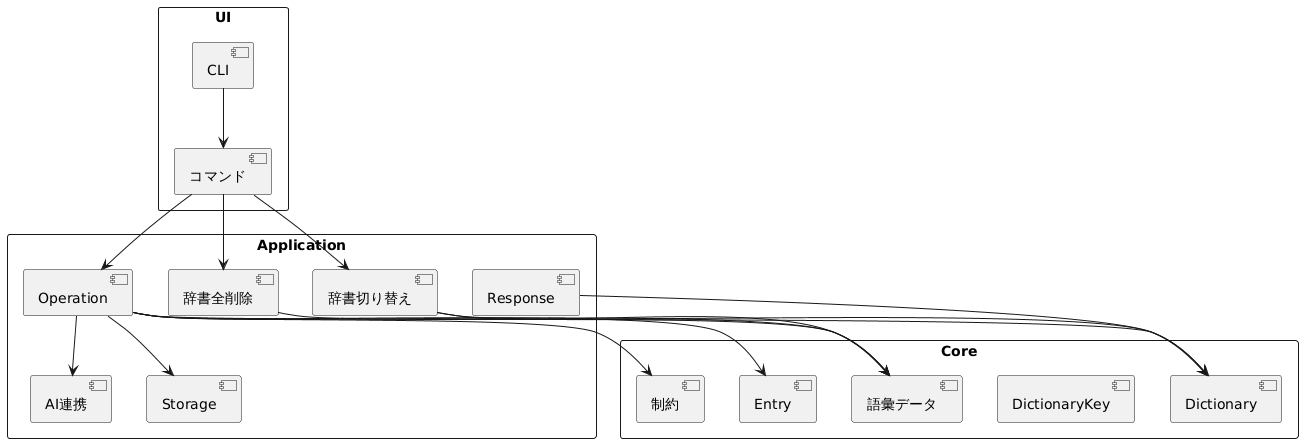

The diagram above was rendered by PlantUML. Its source (embedded in the PNG):
@startuml
skinparam packageStyle rectangle

package "UI" {
  [CLI]
  [コマンド]
}

package "Application" {
  [Operation]
  [辞書切り替え]
  [辞書全削除]
  [Response]
  [Storage]
  [AI連携]
}

package "Core" {
  [語彙データ]
  [Entry]
  [Dictionary]
  [DictionaryKey]
  [制約]
}

[CLI] --> [コマンド]
[コマンド] --> [Operation]
[コマンド] --> [辞書切り替え]
[コマンド] --> [辞書全削除]
[Operation] --> [Entry]
[Operation] --> [Dictionary]
[Operation] --> [語彙データ]
[Operation] --> [制約]
[Operation] --> [Storage]
[Operation] --> [AI連携]
[辞書切り替え] --> [Dictionary]
[辞書切り替え] --> [語彙データ]
[辞書全削除] --> [語彙データ]
[Response] --> [Dictionary]

@enduml